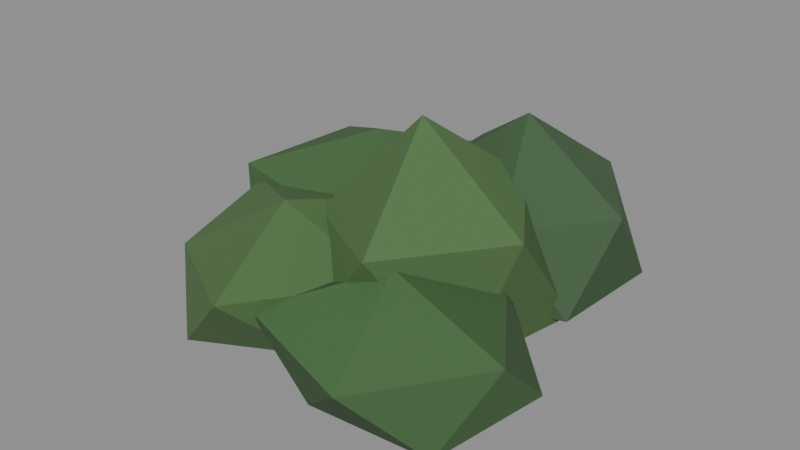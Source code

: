 # Source: bush_1.blend  (saved by Blender 5.2.45; exported with 4.5.12 LTS)
import bpy
from mathutils import Matrix  # noqa: F401  (used for matrix-valued properties, if any)

bpy.ops.wm.read_factory_settings(use_empty=True)
scene = bpy.context.scene
scene.name = 'Scene'

# ---- materials (node trees are filled in below, after node groups)
mat_cloth = bpy.data.materials.new('cloth')
mat_cloth.use_backface_culling = True

# ---- material node trees
mat_cloth.use_nodes = True; mat_cloth.node_tree.nodes.clear()
_N = mat_cloth.node_tree.nodes; _L = mat_cloth.node_tree.links
n0 = _N.new('ShaderNodeBsdfPrincipled'); n0.name = 'Principled BSDF'; n0.location = (-200, 100)
n0.inputs[2].default_value = 0.8
n0.inputs[10].default_value = 0.005
n1 = _N.new('ShaderNodeOutputMaterial'); n1.name = 'Material Output'; n1.location = (200, 100)
n2 = _N.new('ShaderNodeVertexColor'); n2.name = 'Color Attribute'; n2.location = (0, 0)
n2.layer_name = 'Col'
_L.new(n0.outputs[0], n1.inputs[0])
_L.new(n2.outputs[0], n0.inputs[0])
n1.is_active_output = True

# ---- meshes
me_bush_1 = bpy.data.meshes.new('bush_1')
me_bush_1.from_pydata([(0.0, 0.0, 0.008825), (0.2824, -0.1915, 0.1161), (-0.1197, -0.3438, 0.1003), (0.2824, -0.1915, 0.1161), (0.0, 0.0, 0.008825), (0.3317, 0.2249, 0.09094), (0.0, 0.0, 0.008825), (-0.1197, -0.3438, 0.1003), (-0.3085, 0.0, 0.1329), (0.0, 0.0, 0.008825), (-0.3085, 0.0, 0.1329), (-0.09588, 0.2754, 0.1322), (0.0, 0.0, 0.008825), (-0.09588, 0.2754, 0.1322), (0.3317, 0.2249, 0.09094), (0.2824, -0.1915, 0.1161), (0.3317, 0.2249, 0.09094), (0.3167, 0.0, 0.3913), (-0.1197, -0.3438, 0.1003), (0.2824, -0.1915, 0.1161), (0.1325, -0.3805, 0.4376), (-0.3085, 0.0, 0.1329), (-0.1197, -0.3438, 0.1003), (-0.2204, -0.1495, 0.373), (-0.09588, 0.2754, 0.1322), (-0.3085, 0.0, 0.1329), (-0.2888, 0.1958, 0.4079), (0.3317, 0.2249, 0.09094), (-0.09588, 0.2754, 0.1322), (0.1096, 0.3147, 0.407), (0.2824, -0.1915, 0.1161), (0.3167, 0.0, 0.3913), (0.1325, -0.3805, 0.4376), (-0.1197, -0.3438, 0.1003), (0.1325, -0.3805, 0.4376), (-0.2204, -0.1495, 0.373), (-0.3085, 0.0, 0.1329), (-0.2204, -0.1495, 0.373), (-0.2888, 0.1958, 0.4079), (-0.09588, 0.2754, 0.1322), (-0.2888, 0.1958, 0.4079), (0.1096, 0.3147, 0.407), (0.3317, 0.2249, 0.09094), (0.1096, 0.3147, 0.407), (0.3167, 0.0, 0.3913), (0.1325, -0.3805, 0.4376), (0.3167, 0.0, 0.3913), (0.0, 0.0, 0.6464), (-0.2204, -0.1495, 0.373), (0.1325, -0.3805, 0.4376), (0.0, 0.0, 0.6464), (-0.2888, 0.1958, 0.4079), (-0.2204, -0.1495, 0.373), (0.0, 0.0, 0.6464), (0.1096, 0.3147, 0.407), (-0.2888, 0.1958, 0.4079), (0.0, 0.0, 0.6464), (0.3167, 0.0, 0.3913), (0.1096, 0.3147, 0.407), (0.0, 0.0, 0.6464), (0.09362, 0.3372, 0.0), (0.3608, 0.1561, 0.1139), (-0.007862, 0.04572, 0.1146), (0.3608, 0.1561, 0.1139), (0.09362, 0.3372, 0.0), (0.3775, 0.5297, 0.1061), (0.09362, 0.3372, 0.0), (-0.007862, 0.04572, 0.1146), (-0.2677, 0.3372, 0.1021), (0.09362, 0.3372, 0.0), (-0.2677, 0.3372, 0.1021), (0.01263, 0.5699, 0.1398), (0.09362, 0.3372, 0.0), (0.01263, 0.5699, 0.1398), (0.3775, 0.5297, 0.1061), (0.3608, 0.1561, 0.1139), (0.3775, 0.5297, 0.1061), (0.3972, 0.3372, 0.3548), (-0.007862, 0.04572, 0.1146), (0.3608, 0.1561, 0.1139), (0.1747, 0.1044, 0.3391), (-0.2677, 0.3372, 0.1021), (-0.007862, 0.04572, 0.1146), (-0.1728, 0.1566, 0.3646), (0.01263, 0.5699, 0.1398), (-0.2677, 0.3372, 0.1021), (-0.1944, 0.5325, 0.3747), (0.3775, 0.5297, 0.1061), (0.01263, 0.5699, 0.1398), (0.1939, 0.6254, 0.3628), (0.3608, 0.1561, 0.1139), (0.3972, 0.3372, 0.3548), (0.1747, 0.1044, 0.3391), (-0.007862, 0.04572, 0.1146), (0.1747, 0.1044, 0.3391), (-0.1728, 0.1566, 0.3646), (-0.2677, 0.3372, 0.1021), (-0.1728, 0.1566, 0.3646), (-0.1944, 0.5325, 0.3747), (0.01263, 0.5699, 0.1398), (-0.1944, 0.5325, 0.3747), (0.1939, 0.6254, 0.3628), (0.3775, 0.5297, 0.1061), (0.1939, 0.6254, 0.3628), (0.3972, 0.3372, 0.3548), (0.1747, 0.1044, 0.3391), (0.3972, 0.3372, 0.3548), (0.09362, 0.3372, 0.5746), (-0.1728, 0.1566, 0.3646), (0.1747, 0.1044, 0.3391), (0.09362, 0.3372, 0.5746), (-0.1944, 0.5325, 0.3747), (-0.1728, 0.1566, 0.3646), (0.09362, 0.3372, 0.5746), (0.1939, 0.6254, 0.3628), (-0.1944, 0.5325, 0.3747), (0.09362, 0.3372, 0.5746), (0.3972, 0.3372, 0.3548), (0.1939, 0.6254, 0.3628), (0.09362, 0.3372, 0.5746), (-0.2999, 0.1804, 0.0), (-0.05581, 0.0149, 0.1138), (-0.4297, -0.1923, 0.07284), (-0.05581, 0.0149, 0.1138), (-0.2999, 0.1804, 0.0), (-0.1001, 0.3159, 0.1328), (-0.2999, 0.1804, 0.0), (-0.4297, -0.1923, 0.07284), (-0.5924, 0.1804, 0.117), (-0.2999, 0.1804, 0.0), (-0.5924, 0.1804, 0.117), (-0.3894, 0.4375, 0.118), (-0.2999, 0.1804, 0.0), (-0.3894, 0.4375, 0.118), (-0.1001, 0.3159, 0.1328), (-0.05581, 0.0149, 0.1138), (-0.1001, 0.3159, 0.1328), (-0.03078, 0.1804, 0.3117), (-0.4297, -0.1923, 0.07284), (-0.05581, 0.0149, 0.1138), (-0.1967, -0.1162, 0.3342), (-0.5924, 0.1804, 0.117), (-0.4297, -0.1923, 0.07284), (-0.6151, -0.03331, 0.3535), (-0.3894, 0.4375, 0.118), (-0.5924, 0.1804, 0.117), (-0.5946, 0.3803, 0.3447), (-0.1001, 0.3159, 0.1328), (-0.3894, 0.4375, 0.118), (-0.1797, 0.5259, 0.3533), (-0.05581, 0.0149, 0.1138), (-0.03078, 0.1804, 0.3117), (-0.1967, -0.1162, 0.3342), (-0.4297, -0.1923, 0.07284), (-0.1967, -0.1162, 0.3342), (-0.6151, -0.03331, 0.3535), (-0.5924, 0.1804, 0.117), (-0.6151, -0.03331, 0.3535), (-0.5946, 0.3803, 0.3447), (-0.3894, 0.4375, 0.118), (-0.5946, 0.3803, 0.3447), (-0.1797, 0.5259, 0.3533), (-0.1001, 0.3159, 0.1328), (-0.1797, 0.5259, 0.3533), (-0.03078, 0.1804, 0.3117), (-0.1967, -0.1162, 0.3342), (-0.03078, 0.1804, 0.3117), (-0.2999, 0.1804, 0.4761), (-0.6151, -0.03331, 0.3535), (-0.1967, -0.1162, 0.3342), (-0.2999, 0.1804, 0.4761), (-0.5946, 0.3803, 0.3447), (-0.6151, -0.03331, 0.3535), (-0.2999, 0.1804, 0.4761), (-0.1797, 0.5259, 0.3533), (-0.5946, 0.3803, 0.3447), (-0.2999, 0.1804, 0.4761), (-0.03078, 0.1804, 0.3117), (-0.1797, 0.5259, 0.3533), (-0.2999, 0.1804, 0.4761), (-0.2541, -0.2407, 0.002058), (-0.04459, -0.3828, 0.1163), (-0.3502, -0.5168, 0.09994), (-0.04459, -0.3828, 0.1163), (-0.2541, -0.2407, 0.002058), (-0.05251, -0.104, 0.1193), (-0.2541, -0.2407, 0.002058), (-0.3502, -0.5168, 0.09994), (-0.5644, -0.2407, 0.1002), (-0.2541, -0.2407, 0.002058), (-0.5644, -0.2407, 0.1002), (-0.3442, 0.01823, 0.106), (-0.2541, -0.2407, 0.002058), (-0.3442, 0.01823, 0.106), (-0.05251, -0.104, 0.1193), (-0.04459, -0.3828, 0.1163), (-0.05251, -0.104, 0.1193), (0.07926, -0.2407, 0.3018), (-0.3502, -0.5168, 0.09994), (-0.04459, -0.3828, 0.1163), (-0.1284, -0.6017, 0.3248), (-0.5644, -0.2407, 0.1002), (-0.3502, -0.5168, 0.09994), (-0.4797, -0.3937, 0.2848), (-0.3442, 0.01823, 0.106), (-0.5644, -0.2407, 0.1002), (-0.5635, -0.03093, 0.3172), (-0.05251, -0.104, 0.1193), (-0.3442, 0.01823, 0.106), (-0.1232, 0.1352, 0.3301), (-0.04459, -0.3828, 0.1163), (0.07926, -0.2407, 0.3018), (-0.1284, -0.6017, 0.3248), (-0.3502, -0.5168, 0.09994), (-0.1284, -0.6017, 0.3248), (-0.4797, -0.3937, 0.2848), (-0.5644, -0.2407, 0.1002), (-0.4797, -0.3937, 0.2848), (-0.5635, -0.03093, 0.3172), (-0.3442, 0.01823, 0.106), (-0.5635, -0.03093, 0.3172), (-0.1232, 0.1352, 0.3301), (-0.05251, -0.104, 0.1193), (-0.1232, 0.1352, 0.3301), (0.07926, -0.2407, 0.3018), (-0.1284, -0.6017, 0.3248), (0.07926, -0.2407, 0.3018), (-0.2541, -0.2407, 0.4252), (-0.4797, -0.3937, 0.2848), (-0.1284, -0.6017, 0.3248), (-0.2541, -0.2407, 0.4252), (-0.5635, -0.03093, 0.3172), (-0.4797, -0.3937, 0.2848), (-0.2541, -0.2407, 0.4252), (-0.1232, 0.1352, 0.3301), (-0.5635, -0.03093, 0.3172), (-0.2541, -0.2407, 0.4252), (0.07926, -0.2407, 0.3018), (-0.1232, 0.1352, 0.3301), (-0.2541, -0.2407, 0.4252), (0.164, -0.3092, 0.0), (0.4196, -0.4825, 0.08793), (0.08832, -0.5265, 0.1078), (0.4196, -0.4825, 0.08793), (0.164, -0.3092, 0.0), (0.4629, -0.1065, 0.07295), (0.164, -0.3092, 0.0), (0.08832, -0.5265, 0.1078), (-0.2037, -0.3092, 0.07345), (0.164, -0.3092, 0.0), (-0.2037, -0.3092, 0.07345), (0.04913, 0.0207, 0.07233), (0.164, -0.3092, 0.0), (0.04913, 0.0207, 0.07233), (0.4629, -0.1065, 0.07295), (0.4196, -0.4825, 0.08793), (0.4629, -0.1065, 0.07295), (0.4854, -0.3092, 0.2664), (0.08832, -0.5265, 0.1078), (0.4196, -0.4825, 0.08793), (0.2807, -0.6444, 0.2821), (-0.2037, -0.3092, 0.07345), (0.08832, -0.5265, 0.1078), (-0.1216, -0.5028, 0.2752), (0.04913, 0.0207, 0.07233), (-0.2037, -0.3092, 0.07345), (-0.07643, -0.1462, 0.2596), (0.4629, -0.1065, 0.07295), (0.04913, 0.0207, 0.07233), (0.2717, 0.0003425, 0.274), (0.4196, -0.4825, 0.08793), (0.4854, -0.3092, 0.2664), (0.2807, -0.6444, 0.2821), (0.08832, -0.5265, 0.1078), (0.2807, -0.6444, 0.2821), (-0.1216, -0.5028, 0.2752), (-0.2037, -0.3092, 0.07345), (-0.1216, -0.5028, 0.2752), (-0.07643, -0.1462, 0.2596), (0.04913, 0.0207, 0.07233), (-0.07643, -0.1462, 0.2596), (0.2717, 0.0003425, 0.274), (0.4629, -0.1065, 0.07295), (0.2717, 0.0003425, 0.274), (0.4854, -0.3092, 0.2664), (0.2807, -0.6444, 0.2821), (0.4854, -0.3092, 0.2664), (0.164, -0.3092, 0.4026), (-0.1216, -0.5028, 0.2752), (0.2807, -0.6444, 0.2821), (0.164, -0.3092, 0.4026), (-0.07643, -0.1462, 0.2596), (-0.1216, -0.5028, 0.2752), (0.164, -0.3092, 0.4026), (0.2717, 0.0003425, 0.274), (-0.07643, -0.1462, 0.2596), (0.164, -0.3092, 0.4026), (0.4854, -0.3092, 0.2664), (0.2717, 0.0003425, 0.274), (0.164, -0.3092, 0.4026)], [], [(0, 1, 2), (3, 4, 5), (6, 7, 8), (9, 10, 11), (12, 13, 14), (15, 16, 17), (18, 19, 20), (21, 22, 23), (24, 25, 26), (27, 28, 29), (30, 31, 32), (33, 34, 35), (36, 37, 38), (39, 40, 41), (42, 43, 44), (45, 46, 47), (48, 49, 50), (51, 52, 53), (54, 55, 56), (57, 58, 59), (60, 61, 62), (63, 64, 65), (66, 67, 68), (69, 70, 71), (72, 73, 74), (75, 76, 77), (78, 79, 80), (81, 82, 83), (84, 85, 86), (87, 88, 89), (90, 91, 92), (93, 94, 95), (96, 97, 98), (99, 100, 101), (102, 103, 104), (105, 106, 107), (108, 109, 110), (111, 112, 113), (114, 115, 116), (117, 118, 119), (120, 121, 122), (123, 124, 125), (126, 127, 128), (129, 130, 131), (132, 133, 134), (135, 136, 137), (138, 139, 140), (141, 142, 143), (144, 145, 146), (147, 148, 149), (150, 151, 152), (153, 154, 155), (156, 157, 158), (159, 160, 161), (162, 163, 164), (165, 166, 167), (168, 169, 170), (171, 172, 173), (174, 175, 176), (177, 178, 179), (180, 181, 182), (183, 184, 185), (186, 187, 188), (189, 190, 191), (192, 193, 194), (195, 196, 197), (198, 199, 200), (201, 202, 203), (204, 205, 206), (207, 208, 209), (210, 211, 212), (213, 214, 215), (216, 217, 218), (219, 220, 221), (222, 223, 224), (225, 226, 227), (228, 229, 230), (231, 232, 233), (234, 235, 236), (237, 238, 239), (240, 241, 242), (243, 244, 245), (246, 247, 248), (249, 250, 251), (252, 253, 254), (255, 256, 257), (258, 259, 260), (261, 262, 263), (264, 265, 266), (267, 268, 269), (270, 271, 272), (273, 274, 275), (276, 277, 278), (279, 280, 281), (282, 283, 284), (285, 286, 287), (288, 289, 290), (291, 292, 293), (294, 295, 296), (297, 298, 299)])
_ca = me_bush_1.color_attributes.new('Col', 'FLOAT_COLOR', 'POINT')
_ca.data.foreach_set('color', [0.06322, 0.1355, 0.04516, 0.5037, 0.06322, 0.1355, 0.04516, 0.5484, 0.06322, 0.1355, 0.04516, 0.5418, 0.06113, 0.131, 0.04367, 0.5484, 0.06113, 0.131, 0.04367, 0.5037, 0.06113, 0.131, 0.04367, 0.5379, 0.05416, 0.1161, 0.03869, 0.5037, 0.05416, 0.1161, 0.03869, 0.5418, 0.05416, 0.1161, 0.03869, 0.5554, 0.0664, 0.1423, 0.04743, 0.5037, 0.0664, 0.1423, 0.04743, 0.5554, 0.0664, 0.1423, 0.04743, 0.5551, 0.05348, 0.1146, 0.0382, 0.5037, 0.05348, 0.1146, 0.0382, 0.5551, 0.05348, 0.1146, 0.0382, 0.5379, 0.06274, 0.1345, 0.04482, 0.5484, 0.06274, 0.1345, 0.04482, 0.5379, 0.06274, 0.1345, 0.04482, 0.663, 0.06965, 0.1492, 0.04975, 0.5418, 0.06965, 0.1492, 0.04975, 0.5484, 0.06965, 0.1492, 0.04975, 0.6823, 0.06587, 0.1411, 0.04705, 0.5554, 0.06587, 0.1411, 0.04705, 0.5418, 0.06587, 0.1411, 0.04705, 0.6554, 0.0772, 0.1654, 0.05514, 0.5551, 0.0772, 0.1654, 0.05514, 0.5554, 0.0772, 0.1654, 0.05514, 0.67, 0.07584, 0.1625, 0.05417, 0.5379, 0.07584, 0.1625, 0.05417, 0.5551, 0.07584, 0.1625, 0.05417, 0.6696, 0.06204, 0.133, 0.04432, 0.5484, 0.06204, 0.133, 0.04432, 0.663, 0.06204, 0.133, 0.04432, 0.6823, 0.08006, 0.1715, 0.05718, 0.5418, 0.08006, 0.1715, 0.05718, 0.6823, 0.08006, 0.1715, 0.05718, 0.6554, 0.06039, 0.1294, 0.04314, 0.5554, 0.06039, 0.1294, 0.04314, 0.6554, 0.06039, 0.1294, 0.04314, 0.67, 0.06793, 0.1456, 0.04852, 0.5551, 0.06793, 0.1456, 0.04852, 0.67, 0.06793, 0.1456, 0.04852, 0.6696, 0.063, 0.135, 0.045, 0.5379, 0.063, 0.135, 0.045, 0.6696, 0.063, 0.135, 0.045, 0.663, 0.07723, 0.1655, 0.05516, 0.6823, 0.07723, 0.1655, 0.05516, 0.663, 0.07723, 0.1655, 0.05516, 0.7693, 0.07826, 0.1677, 0.0559, 0.6554, 0.07826, 0.1677, 0.0559, 0.6823, 0.07826, 0.1677, 0.0559, 0.7693, 0.08373, 0.1794, 0.05981, 0.67, 0.08373, 0.1794, 0.05981, 0.6554, 0.08373, 0.1794, 0.05981, 0.7693, 0.07211, 0.1545, 0.05151, 0.6696, 0.07211, 0.1545, 0.05151, 0.67, 0.07211, 0.1545, 0.05151, 0.7693, 0.08139, 0.1744, 0.05813, 0.663, 0.08139, 0.1744, 0.05813, 0.6696, 0.08139, 0.1744, 0.05813, 0.7693, 0.03818, 0.08485, 0.03394, 0.5, 0.03818, 0.08485, 0.03394, 0.5475, 0.03818, 0.08485, 0.03394, 0.5477, 0.04553, 0.1012, 0.04047, 0.5475, 0.04553, 0.1012, 0.04047, 0.5, 0.04553, 0.1012, 0.04047, 0.5442, 0.03884, 0.08632, 0.03453, 0.5, 0.03884, 0.08632, 0.03453, 0.5477, 0.03884, 0.08632, 0.03453, 0.5425, 0.03582, 0.0796, 0.03184, 0.5, 0.03582, 0.0796, 0.03184, 0.5425, 0.03582, 0.0796, 0.03184, 0.5582, 0.04542, 0.1009, 0.04037, 0.5, 0.04542, 0.1009, 0.04037, 0.5582, 0.04542, 0.1009, 0.04037, 0.5442, 0.04728, 0.1051, 0.04203, 0.5475, 0.04728, 0.1051, 0.04203, 0.5442, 0.04728, 0.1051, 0.04203, 0.6478, 0.04642, 0.1032, 0.04126, 0.5477, 0.04642, 0.1032, 0.04126, 0.5475, 0.04642, 0.1032, 0.04126, 0.6413, 0.04462, 0.09916, 0.03966, 0.5425, 0.04462, 0.09916, 0.03966, 0.5477, 0.04462, 0.09916, 0.03966, 0.6519, 0.04217, 0.0937, 0.03748, 0.5582, 0.04217, 0.0937, 0.03748, 0.5425, 0.04217, 0.0937, 0.03748, 0.6561, 0.04429, 0.09843, 0.03937, 0.5442, 0.04429, 0.09843, 0.03937, 0.5582, 0.04429, 0.09843, 0.03937, 0.6512, 0.04379, 0.09732, 0.03893, 0.5475, 0.04379, 0.09732, 0.03893, 0.6478, 0.04379, 0.09732, 0.03893, 0.6413, 0.044, 0.09777, 0.03911, 0.5477, 0.044, 0.09777, 0.03911, 0.6413, 0.044, 0.09777, 0.03911, 0.6519, 0.05041, 0.112, 0.04481, 0.5425, 0.05041, 0.112, 0.04481, 0.6519, 0.05041, 0.112, 0.04481, 0.6561, 0.04727, 0.1051, 0.04202, 0.5582, 0.04727, 0.1051, 0.04202, 0.6561, 0.04727, 0.1051, 0.04202, 0.6512, 0.04935, 0.1097, 0.04386, 0.5442, 0.04935, 0.1097, 0.04386, 0.6512, 0.04935, 0.1097, 0.04386, 0.6478, 0.04487, 0.09972, 0.03989, 0.6413, 0.04487, 0.09972, 0.03989, 0.6478, 0.04487, 0.09972, 0.03989, 0.7394, 0.04373, 0.09719, 0.03888, 0.6519, 0.04373, 0.09719, 0.03888, 0.6413, 0.04373, 0.09719, 0.03888, 0.7394, 0.0503, 0.1118, 0.04471, 0.6561, 0.0503, 0.1118, 0.04471, 0.6519, 0.0503, 0.1118, 0.04471, 0.7394, 0.04459, 0.09908, 0.03963, 0.6512, 0.04459, 0.09908, 0.03963, 0.6561, 0.04459, 0.09908, 0.03963, 0.7394, 0.05281, 0.1174, 0.04694, 0.6478, 0.05281, 0.1174, 0.04694, 0.6512, 0.05281, 0.1174, 0.04694, 0.7394, 0.04554, 0.1093, 0.03643, 0.5, 0.04554, 0.1093, 0.03643, 0.5474, 0.04554, 0.1093, 0.03643, 0.5303, 0.04869, 0.1168, 0.03895, 0.5474, 0.04869, 0.1168, 0.03895, 0.5, 0.04869, 0.1168, 0.03895, 0.5553, 0.03856, 0.09254, 0.03085, 0.5, 0.03856, 0.09254, 0.03085, 0.5303, 0.03856, 0.09254, 0.03085, 0.5488, 0.04241, 0.1018, 0.03392, 0.5, 0.04241, 0.1018, 0.03392, 0.5488, 0.04241, 0.1018, 0.03392, 0.5492, 0.0397, 0.09527, 0.03176, 0.5, 0.0397, 0.09527, 0.03176, 0.5492, 0.0397, 0.09527, 0.03176, 0.5553, 0.05613, 0.1347, 0.0449, 0.5474, 0.05613, 0.1347, 0.0449, 0.5553, 0.05613, 0.1347, 0.0449, 0.6299, 0.0429, 0.103, 0.03432, 0.5303, 0.0429, 0.103, 0.03432, 0.5474, 0.0429, 0.103, 0.03432, 0.6393, 0.04363, 0.1047, 0.0349, 0.5488, 0.04363, 0.1047, 0.0349, 0.5303, 0.04363, 0.1047, 0.0349, 0.6473, 0.04457, 0.107, 0.03566, 0.5492, 0.04457, 0.107, 0.03566, 0.5488, 0.04457, 0.107, 0.03566, 0.6436, 0.05358, 0.1286, 0.04286, 0.5553, 0.05358, 0.1286, 0.04286, 0.5492, 0.05358, 0.1286, 0.04286, 0.6472, 0.05661, 0.1359, 0.04529, 0.5474, 0.05661, 0.1359, 0.04529, 0.6299, 0.05661, 0.1359, 0.04529, 0.6393, 0.04689, 0.1125, 0.03751, 0.5303, 0.04689, 0.1125, 0.03751, 0.6393, 0.04689, 0.1125, 0.03751, 0.6473, 0.04847, 0.1163, 0.03877, 0.5488, 0.04847, 0.1163, 0.03877, 0.6473, 0.04847, 0.1163, 0.03877, 0.6436, 0.04955, 0.1189, 0.03964, 0.5492, 0.04955, 0.1189, 0.03964, 0.6436, 0.04955, 0.1189, 0.03964, 0.6472, 0.05112, 0.1227, 0.0409, 0.5553, 0.05112, 0.1227, 0.0409, 0.6472, 0.05112, 0.1227, 0.0409, 0.6299, 0.05093, 0.1222, 0.04074, 0.6393, 0.05093, 0.1222, 0.04074, 0.6299, 0.05093, 0.1222, 0.04074, 0.6984, 0.05607, 0.1346, 0.04485, 0.6473, 0.05607, 0.1346, 0.04485, 0.6393, 0.05607, 0.1346, 0.04485, 0.6984, 0.05622, 0.1349, 0.04497, 0.6436, 0.05622, 0.1349, 0.04497, 0.6473, 0.05622, 0.1349, 0.04497, 0.6984, 0.05668, 0.136, 0.04534, 0.6472, 0.05668, 0.136, 0.04534, 0.6436, 0.05668, 0.136, 0.04534, 0.6984, 0.06093, 0.1462, 0.04874, 0.6299, 0.06093, 0.1462, 0.04874, 0.6472, 0.06093, 0.1462, 0.04874, 0.6984, 0.07334, 0.1572, 0.05239, 0.5009, 0.07334, 0.1572, 0.05239, 0.5484, 0.07334, 0.1572, 0.05239, 0.5416, 0.06842, 0.1466, 0.04887, 0.5484, 0.06842, 0.1466, 0.04887, 0.5009, 0.06842, 0.1466, 0.04887, 0.5497, 0.06421, 0.1376, 0.04586, 0.5009, 0.06421, 0.1376, 0.04586, 0.5416, 0.06421, 0.1376, 0.04586, 0.5417, 0.07176, 0.1538, 0.05126, 0.5009, 0.07176, 0.1538, 0.05126, 0.5417, 0.07176, 0.1538, 0.05126, 0.5442, 0.05493, 0.1177, 0.03923, 0.5009, 0.05493, 0.1177, 0.03923, 0.5442, 0.05493, 0.1177, 0.03923, 0.5497, 0.05991, 0.1284, 0.04279, 0.5484, 0.05991, 0.1284, 0.04279, 0.5497, 0.05991, 0.1284, 0.04279, 0.6258, 0.07857, 0.1684, 0.05612, 0.5416, 0.07857, 0.1684, 0.05612, 0.5484, 0.07857, 0.1684, 0.05612, 0.6353, 0.07342, 0.1573, 0.05244, 0.5417, 0.07342, 0.1573, 0.05244, 0.5416, 0.07342, 0.1573, 0.05244, 0.6187, 0.05927, 0.127, 0.04234, 0.5442, 0.05927, 0.127, 0.04234, 0.5417, 0.05927, 0.127, 0.04234, 0.6322, 0.07686, 0.1647, 0.0549, 0.5497, 0.07686, 0.1647, 0.0549, 0.5442, 0.07686, 0.1647, 0.0549, 0.6375, 0.07534, 0.1614, 0.05382, 0.5484, 0.07534, 0.1614, 0.05382, 0.6258, 0.07534, 0.1614, 0.05382, 0.6353, 0.08089, 0.1733, 0.05778, 0.5416, 0.08089, 0.1733, 0.05778, 0.6353, 0.08089, 0.1733, 0.05778, 0.6187, 0.07008, 0.1502, 0.05006, 0.5417, 0.07008, 0.1502, 0.05006, 0.6187, 0.07008, 0.1502, 0.05006, 0.6322, 0.07393, 0.1584, 0.05281, 0.5442, 0.07393, 0.1584, 0.05281, 0.6322, 0.07393, 0.1584, 0.05281, 0.6375, 0.07066, 0.1514, 0.05047, 0.5497, 0.07066, 0.1514, 0.05047, 0.6375, 0.07066, 0.1514, 0.05047, 0.6258, 0.07467, 0.16, 0.05333, 0.6353, 0.07467, 0.16, 0.05333, 0.6258, 0.07467, 0.16, 0.05333, 0.6772, 0.07435, 0.1593, 0.05311, 0.6187, 0.07435, 0.1593, 0.05311, 0.6353, 0.07435, 0.1593, 0.05311, 0.6772, 0.07995, 0.1713, 0.05711, 0.6322, 0.07995, 0.1713, 0.05711, 0.6187, 0.07995, 0.1713, 0.05711, 0.6772, 0.06991, 0.1498, 0.04993, 0.6375, 0.06991, 0.1498, 0.04993, 0.6322, 0.06991, 0.1498, 0.04993, 0.6772, 0.07396, 0.1585, 0.05283, 0.6258, 0.07396, 0.1585, 0.05283, 0.6375, 0.07396, 0.1585, 0.05283, 0.6772, 0.04664, 0.1119, 0.03731, 0.5, 0.04664, 0.1119, 0.03731, 0.5366, 0.04664, 0.1119, 0.03731, 0.5449, 0.05232, 0.1256, 0.04186, 0.5366, 0.05232, 0.1256, 0.04186, 0.5, 0.05232, 0.1256, 0.04186, 0.5304, 0.04428, 0.1063, 0.03542, 0.5, 0.04428, 0.1063, 0.03542, 0.5449, 0.04428, 0.1063, 0.03542, 0.5306, 0.04673, 0.1122, 0.03739, 0.5, 0.04673, 0.1122, 0.03739, 0.5306, 0.04673, 0.1122, 0.03739, 0.5301, 0.05265, 0.1264, 0.04212, 0.5, 0.05265, 0.1264, 0.04212, 0.5301, 0.05265, 0.1264, 0.04212, 0.5304, 0.05574, 0.1338, 0.04459, 0.5366, 0.05574, 0.1338, 0.04459, 0.5304, 0.05574, 0.1338, 0.04459, 0.611, 0.04512, 0.1083, 0.03609, 0.5449, 0.04512, 0.1083, 0.03609, 0.5366, 0.04512, 0.1083, 0.03609, 0.6176, 0.05179, 0.1243, 0.04143, 0.5306, 0.05179, 0.1243, 0.04143, 0.5449, 0.05179, 0.1243, 0.04143, 0.6147, 0.0416, 0.09985, 0.03328, 0.5301, 0.0416, 0.09985, 0.03328, 0.5306, 0.0416, 0.09985, 0.03328, 0.6082, 0.05056, 0.1214, 0.04045, 0.5304, 0.05056, 0.1214, 0.04045, 0.5301, 0.05056, 0.1214, 0.04045, 0.6142, 0.04954, 0.1189, 0.03963, 0.5366, 0.04954, 0.1189, 0.03963, 0.611, 0.04954, 0.1189, 0.03963, 0.6176, 0.05074, 0.1218, 0.04059, 0.5449, 0.05074, 0.1218, 0.04059, 0.6176, 0.05074, 0.1218, 0.04059, 0.6147, 0.05138, 0.1233, 0.0411, 0.5306, 0.05138, 0.1233, 0.0411, 0.6147, 0.05138, 0.1233, 0.0411, 0.6082, 0.04395, 0.1055, 0.03516, 0.5301, 0.04395, 0.1055, 0.03516, 0.6082, 0.04395, 0.1055, 0.03516, 0.6142, 0.04674, 0.1122, 0.03739, 0.5304, 0.04674, 0.1122, 0.03739, 0.6142, 0.04674, 0.1122, 0.03739, 0.611, 0.05672, 0.1361, 0.04537, 0.6176, 0.05672, 0.1361, 0.04537, 0.611, 0.05672, 0.1361, 0.04537, 0.6677, 0.06253, 0.1501, 0.05003, 0.6147, 0.06253, 0.1501, 0.05003, 0.6176, 0.06253, 0.1501, 0.05003, 0.6677, 0.05081, 0.122, 0.04065, 0.6082, 0.05081, 0.122, 0.04065, 0.6147, 0.05081, 0.122, 0.04065, 0.6677, 0.05861, 0.1407, 0.04689, 0.6142, 0.05861, 0.1407, 0.04689, 0.6082, 0.05861, 0.1407, 0.04689, 0.6677, 0.04997, 0.1199, 0.03998, 0.611, 0.04997, 0.1199, 0.03998, 0.6142, 0.04997, 0.1199, 0.03998, 0.6677])
me_bush_1.materials.append(mat_cloth)
me_bush_1.update()
arm_bush_1 = bpy.data.armatures.new('bush_1')  # bones are not reproduced

# ---- objects
ob_bush_1 = bpy.data.objects.new('bush_1', arm_bush_1)
ob_bush_1_001 = bpy.data.objects.new('bush_1.001', me_bush_1)

# ---- transforms, parenting, visibility, modifiers, constraints
ob_bush_1.location = (0.0, 0.0, 0.0)
ob_bush_1_001.parent = ob_bush_1
ob_bush_1_001.location = (0.0, 0.0, 0.0)
_vg = ob_bush_1_001.vertex_groups.new(name='root')
_vg.add([0, 1, 2, 3, 4, 5, 6, 7, 8, 9, 10, 11, 12, 13, 14, 15, 16, 17, 18, 19, 20, 21, 22, 23, 24, 25, 26, 27, 28, 29, 30, 31, 32, 33, 34, 35, 36, 37, 38, 39, 40, 41, 42, 43, 44, 45, 46, 47, 48, 49, 50, 51, 52, 53, 54, 55, 56, 57, 58, 59, 60, 61, 62, 63, 64, 65, 66, 67, 68, 69, 70, 71, 72, 73, 74, 75, 76, 77, 78, 79, 80, 81, 82, 83, 84, 85, 86, 87, 88, 89, 90, 91, 92, 93, 94, 95, 96, 97, 98, 99, 100, 101, 102, 103, 104, 105, 106, 107, 108, 109, 110, 111, 112, 113, 114, 115, 116, 117, 118, 119, 120, 121, 122, 123, 124, 125, 126, 127, 128, 129, 130, 131, 132, 133, 134, 135, 136, 137, 138, 139, 140, 141, 142, 143, 144, 145, 146, 147, 148, 149, 150, 151, 152, 153, 154, 155, 156, 157, 158, 159, 160, 161, 162, 163, 164, 165, 166, 167, 168, 169, 170, 171, 172, 173, 174, 175, 176, 177, 178, 179, 180, 181, 182, 183, 184, 185, 186, 187, 188, 189, 190, 191, 192, 193, 194, 195, 196, 197, 198, 199, 200, 201, 202, 203, 204, 205, 206, 207, 208, 209, 210, 211, 212, 213, 214, 215, 216, 217, 218, 219, 220, 221, 222, 223, 224, 225, 226, 227, 228, 229, 230, 231, 232, 233, 234, 235, 236, 237, 238, 239, 240, 241, 242, 243, 244, 245, 246, 247, 248, 249, 250, 251, 252, 253, 254, 255, 256, 257, 258, 259, 260, 261, 262, 263, 264, 265, 266, 267, 268, 269, 270, 271, 272, 273, 274, 275, 276, 277, 278, 279, 280, 281, 282, 283, 284, 285, 286, 287, 288, 289, 290, 291, 292, 293, 294, 295, 296, 297, 298, 299], 1.0, 'REPLACE')
_m = ob_bush_1_001.modifiers.new('Armature', 'ARMATURE')
_m.object = ob_bush_1

# ---- collection membership
scene.collection.objects.link(ob_bush_1)
scene.collection.objects.link(ob_bush_1_001)

# ---- scene / render settings (as saved in the file)
scene.frame_start = 1; scene.frame_end = 250; scene.frame_set(1)
scene.render.engine = 'BLENDER_EEVEE_NEXT'
scene.render.fps = 30
scene.render.bake_bias = 0.0
scene.render.bake_samples = 0
scene.render.compositor_device = 'GPU'
scene.eevee.use_volume_custom_range = False
scene.eevee.fast_gi_thickness_near = 0.1
scene.eevee.fast_gi_thickness_far = 0.0
scene.eevee.ray_tracing_options.screen_trace_thickness = 0.1
bpy.context.view_layer.update()

# ---- added for rendering (the .blend has no active camera and no usable light): camera, sun + grey world if the file has none
cam_auto = bpy.data.cameras.new('AutoCamera')
cam_auto.lens = 50.0
cam_auto.sensor_width = 36.0
cam_auto.clip_end = 1000.0
ob_auto_camera = bpy.data.objects.new('AutoCamera', cam_auto)
scene.collection.objects.link(ob_auto_camera)
ob_auto_camera.location = (1.60089, -2.00836, 1.6558)
ob_auto_camera.rotation_euler = (1.09748, -7.21219e-08, 0.694738)
scene.camera = ob_auto_camera
light_auto_sun = bpy.data.lights.new('AutoSun', 'SUN')
light_auto_sun.energy = 3.0
light_auto_sun.angle = 0.0523599
ob_auto_sun = bpy.data.objects.new('AutoSun', light_auto_sun)
scene.collection.objects.link(ob_auto_sun)
ob_auto_sun.rotation_euler = (0.872665, 0.174533, 0.523599)
if scene.world is None:
    world_auto = bpy.data.worlds.new('AutoWorld')
    world_auto.color = (0.3, 0.3, 0.3)
    scene.world = world_auto
bpy.context.view_layer.update()
